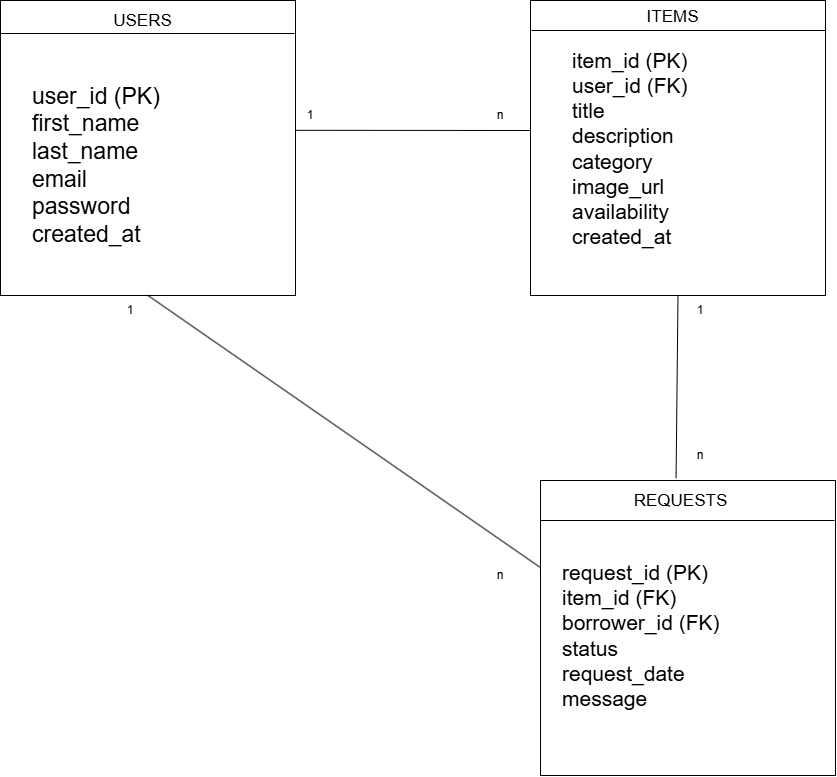

The diagram above was exported from draw.io. Its source (the exported page's mxGraphModel, read from the mxfile embedded in the PNG):
<mxGraphModel dx="1178" dy="769" grid="1" gridSize="10" guides="1" tooltips="1" connect="1" arrows="1" fold="1" page="1" pageScale="1" pageWidth="3300" pageHeight="2339" math="0" shadow="0">
  <root>
    <mxCell id="0" />
    <mxCell id="1" parent="0" />
    <mxCell id="jGqgxm081g-z5QD4B23T-22" parent="1" style="whiteSpace=wrap;html=1;aspect=fixed;" value="" vertex="1">
      <mxGeometry height="295" width="295" x="60" y="40" as="geometry" />
    </mxCell>
    <mxCell id="jGqgxm081g-z5QD4B23T-23" edge="1" parent="1" style="endArrow=none;html=1;rounded=0;" value="">
      <mxGeometry height="50" relative="1" width="50" as="geometry">
        <mxPoint x="60" y="73" as="sourcePoint" />
        <mxPoint x="354" y="73" as="targetPoint" />
      </mxGeometry>
    </mxCell>
    <mxCell id="jGqgxm081g-z5QD4B23T-31" connectable="0" parent="jGqgxm081g-z5QD4B23T-23" style="edgeLabel;html=1;align=center;verticalAlign=middle;resizable=0;points=[];" value="&lt;font style=&quot;font-size: 17px;&quot;&gt;USERS&lt;/font&gt;" vertex="1">
      <mxGeometry relative="1" x="-0.1148" y="13" as="geometry">
        <mxPoint x="10" as="offset" />
      </mxGeometry>
    </mxCell>
    <mxCell id="jGqgxm081g-z5QD4B23T-26" parent="1" style="whiteSpace=wrap;html=1;aspect=fixed;" value="" vertex="1">
      <mxGeometry height="295" width="295" x="590" y="40" as="geometry" />
    </mxCell>
    <mxCell id="jGqgxm081g-z5QD4B23T-27" edge="1" parent="1" style="endArrow=none;html=1;rounded=0;" value="">
      <mxGeometry height="50" relative="1" width="50" as="geometry">
        <mxPoint x="591" y="70" as="sourcePoint" />
        <mxPoint x="885" y="70" as="targetPoint" />
      </mxGeometry>
    </mxCell>
    <mxCell id="jGqgxm081g-z5QD4B23T-32" connectable="0" parent="jGqgxm081g-z5QD4B23T-27" style="edgeLabel;html=1;align=center;verticalAlign=middle;resizable=0;points=[];" value="&lt;font style=&quot;font-size: 17px;&quot;&gt;ITEMS&lt;/font&gt;" vertex="1">
      <mxGeometry relative="1" x="-0.0412" y="14" as="geometry">
        <mxPoint x="-1" as="offset" />
      </mxGeometry>
    </mxCell>
    <mxCell id="jGqgxm081g-z5QD4B23T-28" parent="1" style="shape=image;verticalLabelPosition=bottom;labelBackgroundColor=default;verticalAlign=top;aspect=fixed;imageAspect=0;editableCssRules=.*;image=data:image/svg+xml,(base64 omitted: 828 chars);" value="" vertex="1">
      <mxGeometry height="296" width="296" x="600" y="520" as="geometry" />
    </mxCell>
    <mxCell id="jGqgxm081g-z5QD4B23T-29" edge="1" parent="1" style="endArrow=none;html=1;rounded=0;" value="">
      <mxGeometry height="50" relative="1" width="50" as="geometry">
        <mxPoint x="600" y="560" as="sourcePoint" />
        <mxPoint x="894" y="560" as="targetPoint" />
      </mxGeometry>
    </mxCell>
    <mxCell id="jGqgxm081g-z5QD4B23T-34" connectable="0" parent="jGqgxm081g-z5QD4B23T-29" style="edgeLabel;html=1;align=center;verticalAlign=middle;resizable=0;points=[];" value="&lt;font style=&quot;font-size: 17px;&quot;&gt;REQUESTS&lt;/font&gt;" vertex="1">
      <mxGeometry relative="1" x="0.0583" y="15" as="geometry">
        <mxPoint x="-16" y="-5" as="offset" />
      </mxGeometry>
    </mxCell>
    <mxCell id="jGqgxm081g-z5QD4B23T-35" parent="1" style="text;html=1;whiteSpace=wrap;strokeColor=none;fillColor=none;align=left;verticalAlign=middle;rounded=0;" value="&lt;font style=&quot;font-size: 23px;&quot;&gt;user_id (PK)&lt;/font&gt;&lt;div&gt;&lt;font style=&quot;font-size: 23px;&quot;&gt;first_name&lt;/font&gt;&lt;/div&gt;&lt;div&gt;&lt;font style=&quot;font-size: 23px;&quot;&gt;last_name&lt;/font&gt;&lt;/div&gt;&lt;div&gt;&lt;font style=&quot;font-size: 23px;&quot;&gt;email&lt;/font&gt;&lt;/div&gt;&lt;div&gt;&lt;font style=&quot;font-size: 23px;&quot;&gt;password&lt;/font&gt;&lt;/div&gt;&lt;div&gt;&lt;font style=&quot;font-size: 23px;&quot;&gt;created_at&lt;/font&gt;&lt;/div&gt;" vertex="1">
      <mxGeometry height="210" width="230" x="90" y="100" as="geometry" />
    </mxCell>
    <mxCell id="jGqgxm081g-z5QD4B23T-36" parent="1" style="text;html=1;whiteSpace=wrap;strokeColor=none;fillColor=none;align=left;verticalAlign=middle;rounded=0;" value="&lt;font style=&quot;font-size: 21px;&quot;&gt;item_id (PK)&lt;/font&gt;&lt;div&gt;&lt;font style=&quot;font-size: 21px;&quot;&gt;user_id (FK)&lt;/font&gt;&lt;/div&gt;&lt;div&gt;&lt;font style=&quot;font-size: 21px;&quot;&gt;title&lt;/font&gt;&lt;/div&gt;&lt;div&gt;&lt;font style=&quot;font-size: 21px;&quot;&gt;description&lt;/font&gt;&lt;/div&gt;&lt;div&gt;&lt;font style=&quot;font-size: 21px;&quot;&gt;category&lt;/font&gt;&lt;/div&gt;&lt;div&gt;&lt;font style=&quot;font-size: 21px;&quot;&gt;image_url&lt;/font&gt;&lt;/div&gt;&lt;div&gt;&lt;font style=&quot;font-size: 21px;&quot;&gt;availability&lt;/font&gt;&lt;/div&gt;&lt;div&gt;&lt;font style=&quot;font-size: 21px;&quot;&gt;created_at&lt;/font&gt;&lt;/div&gt;" vertex="1">
      <mxGeometry height="170" width="190" x="630" y="102.5" as="geometry" />
    </mxCell>
    <mxCell id="jGqgxm081g-z5QD4B23T-37" parent="1" style="text;html=1;whiteSpace=wrap;strokeColor=none;fillColor=none;align=left;verticalAlign=middle;rounded=0;" value="&lt;font style=&quot;font-size: 21px;&quot;&gt;request_id (PK)&lt;/font&gt;&lt;div&gt;&lt;font style=&quot;font-size: 21px;&quot;&gt;item_id (FK)&lt;/font&gt;&lt;/div&gt;&lt;div&gt;&lt;font style=&quot;font-size: 21px;&quot;&gt;borrower_id (FK)&lt;/font&gt;&lt;/div&gt;&lt;div&gt;&lt;font style=&quot;font-size: 21px;&quot;&gt;status&lt;/font&gt;&lt;/div&gt;&lt;div&gt;&lt;font style=&quot;font-size: 21px;&quot;&gt;request_date&lt;/font&gt;&lt;/div&gt;&lt;div&gt;&lt;font style=&quot;font-size: 21px;&quot;&gt;message&lt;/font&gt;&lt;/div&gt;" vertex="1">
      <mxGeometry height="170" width="190" x="620" y="590" as="geometry" />
    </mxCell>
    <mxCell id="jGqgxm081g-z5QD4B23T-40" edge="1" parent="1" source="jGqgxm081g-z5QD4B23T-22" style="endArrow=none;html=1;rounded=0;exitX=1;exitY=0.44;exitDx=0;exitDy=0;exitPerimeter=0;" value="">
      <mxGeometry relative="1" as="geometry">
        <mxPoint x="360" y="170" as="sourcePoint" />
        <mxPoint x="590" y="170" as="targetPoint" />
      </mxGeometry>
    </mxCell>
    <mxCell id="jGqgxm081g-z5QD4B23T-41" edge="1" parent="1" source="jGqgxm081g-z5QD4B23T-26" style="endArrow=none;html=1;rounded=0;exitX=0.5;exitY=1;exitDx=0;exitDy=0;entryX=0.458;entryY=-0.008;entryDx=0;entryDy=0;entryPerimeter=0;" target="jGqgxm081g-z5QD4B23T-28" value="">
      <mxGeometry relative="1" as="geometry">
        <mxPoint x="670" y="370" as="sourcePoint" />
        <mxPoint x="740" y="516" as="targetPoint" />
      </mxGeometry>
    </mxCell>
    <mxCell id="jGqgxm081g-z5QD4B23T-42" parent="1" style="text;html=1;whiteSpace=wrap;strokeColor=none;fillColor=none;align=center;verticalAlign=middle;rounded=0;" value="1" vertex="1">
      <mxGeometry height="30" width="60" x="340" y="140" as="geometry" />
    </mxCell>
    <mxCell id="jGqgxm081g-z5QD4B23T-43" parent="1" style="text;html=1;whiteSpace=wrap;strokeColor=none;fillColor=none;align=center;verticalAlign=middle;rounded=0;" value="1" vertex="1">
      <mxGeometry height="30" width="60" x="730" y="335" as="geometry" />
    </mxCell>
    <mxCell id="jGqgxm081g-z5QD4B23T-44" parent="1" style="text;html=1;whiteSpace=wrap;strokeColor=none;fillColor=none;align=center;verticalAlign=middle;rounded=0;" value="n" vertex="1">
      <mxGeometry height="30" width="60" x="730" y="480" as="geometry" />
    </mxCell>
    <mxCell id="jGqgxm081g-z5QD4B23T-48" parent="1" style="text;html=1;whiteSpace=wrap;strokeColor=none;fillColor=none;align=center;verticalAlign=middle;rounded=0;" value="n" vertex="1">
      <mxGeometry height="30" width="60" x="530" y="140" as="geometry" />
    </mxCell>
    <mxCell id="jGqgxm081g-z5QD4B23T-51" edge="1" parent="1" source="jGqgxm081g-z5QD4B23T-22" style="endArrow=none;html=1;rounded=0;exitX=0.5;exitY=1;exitDx=0;exitDy=0;entryX=-0.002;entryY=0.293;entryDx=0;entryDy=0;entryPerimeter=0;" target="jGqgxm081g-z5QD4B23T-28" value="">
      <mxGeometry relative="1" as="geometry">
        <mxPoint x="252.5" y="450" as="sourcePoint" />
        <mxPoint x="487.5" y="450" as="targetPoint" />
      </mxGeometry>
    </mxCell>
    <mxCell id="jGqgxm081g-z5QD4B23T-52" parent="1" style="text;html=1;whiteSpace=wrap;strokeColor=none;fillColor=none;align=center;verticalAlign=middle;rounded=0;" value="1" vertex="1">
      <mxGeometry height="30" width="60" x="160" y="335" as="geometry" />
    </mxCell>
    <mxCell id="jGqgxm081g-z5QD4B23T-53" parent="1" style="text;html=1;whiteSpace=wrap;strokeColor=none;fillColor=none;align=center;verticalAlign=middle;rounded=0;" value="n" vertex="1">
      <mxGeometry height="30" width="60" x="530" y="600" as="geometry" />
    </mxCell>
  </root>
</mxGraphModel>